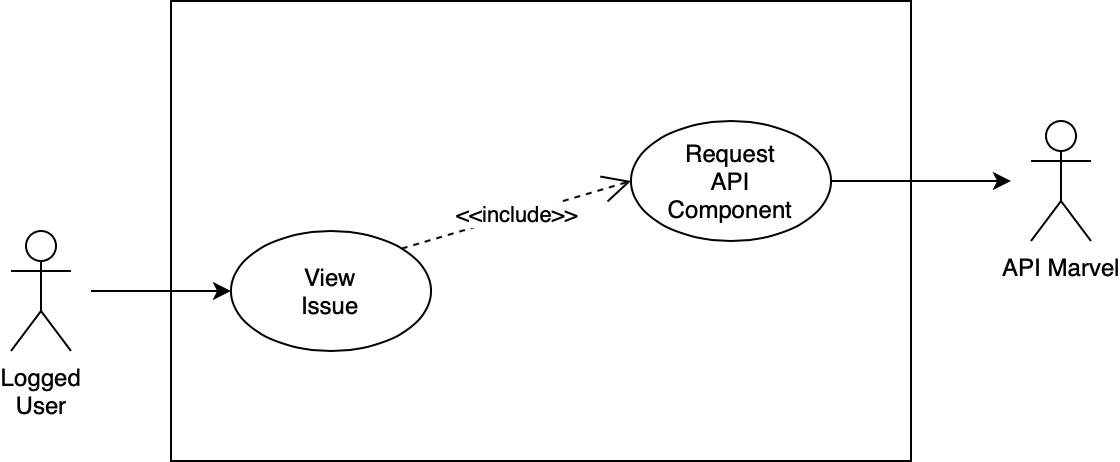

The diagram above was exported from draw.io. Its source (the exported page's mxGraphModel, read from the mxfile embedded in the PNG):
<mxGraphModel dx="946" dy="638" grid="1" gridSize="10" guides="1" tooltips="1" connect="1" arrows="1" fold="1" page="1" pageScale="1" pageWidth="827" pageHeight="1169" math="0" shadow="0">
  <root>
    <mxCell id="0" />
    <mxCell id="1" parent="0" />
    <mxCell id="d7NJrRzeWvLe_BjM4R3i-1" value="Logged&lt;br&gt;User" style="shape=umlActor;verticalLabelPosition=bottom;labelBackgroundColor=#ffffff;verticalAlign=top;html=1;outlineConnect=0;" vertex="1" parent="1">
      <mxGeometry x="120" y="265" width="30" height="60" as="geometry" />
    </mxCell>
    <mxCell id="d7NJrRzeWvLe_BjM4R3i-2" value="" style="rounded=0;whiteSpace=wrap;html=1;" vertex="1" parent="1">
      <mxGeometry x="200" y="150" width="370" height="230" as="geometry" />
    </mxCell>
    <mxCell id="d7NJrRzeWvLe_BjM4R3i-3" value="View&lt;br&gt;Issue" style="ellipse;whiteSpace=wrap;html=1;" vertex="1" parent="1">
      <mxGeometry x="230" y="265" width="100" height="60" as="geometry" />
    </mxCell>
    <mxCell id="d7NJrRzeWvLe_BjM4R3i-5" value="Request&lt;br&gt;API&lt;br&gt;Component" style="ellipse;whiteSpace=wrap;html=1;" vertex="1" parent="1">
      <mxGeometry x="430" y="210" width="100" height="60" as="geometry" />
    </mxCell>
    <mxCell id="d7NJrRzeWvLe_BjM4R3i-7" value="API Marvel" style="shape=umlActor;verticalLabelPosition=bottom;labelBackgroundColor=#ffffff;verticalAlign=top;html=1;outlineConnect=0;" vertex="1" parent="1">
      <mxGeometry x="630" y="210" width="30" height="60" as="geometry" />
    </mxCell>
    <mxCell id="d7NJrRzeWvLe_BjM4R3i-11" value="" style="endArrow=classic;html=1;entryX=0;entryY=0.5;entryDx=0;entryDy=0;" edge="1" parent="1" target="d7NJrRzeWvLe_BjM4R3i-3">
      <mxGeometry width="50" height="50" relative="1" as="geometry">
        <mxPoint x="160" y="295" as="sourcePoint" />
        <mxPoint x="170" y="460" as="targetPoint" />
      </mxGeometry>
    </mxCell>
    <mxCell id="d7NJrRzeWvLe_BjM4R3i-20" value="&amp;lt;&amp;lt;include&amp;gt;&amp;gt;" style="endArrow=open;endSize=12;dashed=1;html=1;exitX=1;exitY=0;exitDx=0;exitDy=0;entryX=0;entryY=0.5;entryDx=0;entryDy=0;" edge="1" parent="1" source="d7NJrRzeWvLe_BjM4R3i-3" target="d7NJrRzeWvLe_BjM4R3i-5">
      <mxGeometry width="160" relative="1" as="geometry">
        <mxPoint x="290" y="230" as="sourcePoint" />
        <mxPoint x="450" y="230" as="targetPoint" />
      </mxGeometry>
    </mxCell>
    <mxCell id="d7NJrRzeWvLe_BjM4R3i-25" value="" style="endArrow=classic;html=1;exitX=1;exitY=0.5;exitDx=0;exitDy=0;" edge="1" parent="1" source="d7NJrRzeWvLe_BjM4R3i-5">
      <mxGeometry width="50" height="50" relative="1" as="geometry">
        <mxPoint x="120" y="550" as="sourcePoint" />
        <mxPoint x="620" y="240" as="targetPoint" />
      </mxGeometry>
    </mxCell>
  </root>
</mxGraphModel>